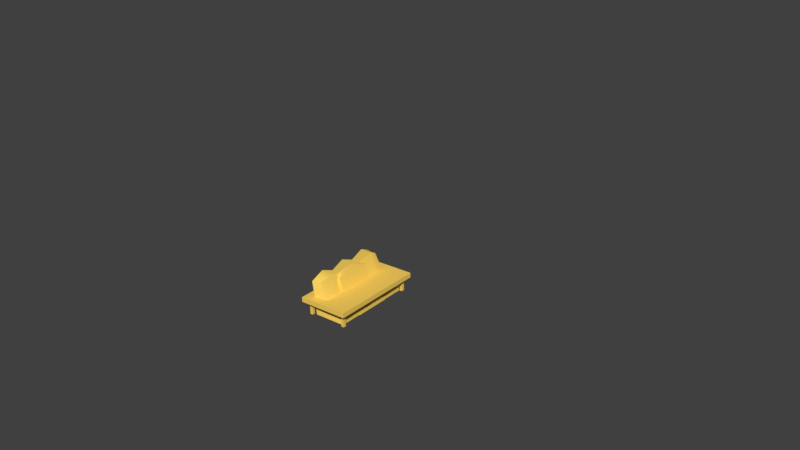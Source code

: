 # Source: sofa.blend  (saved by Blender 2.79.0; exported with 4.5.12 LTS)
import bpy
from mathutils import Matrix  # noqa: F401  (used for matrix-valued properties, if any)

bpy.ops.wm.read_factory_settings(use_empty=True)
scene = bpy.context.scene
scene.name = 'Scene'

# ---- collections
col_collection_1 = bpy.data.collections.new('Collection 1'); scene.collection.children.link(col_collection_1)

# ---- materials (node trees are filled in below, after node groups)
mat_sectors_001 = bpy.data.materials.new('SECTORS.001')
mat_sectors_001.alpha_threshold = 0.0
mat_sectors_001.use_transparent_shadow = False
mat_sectors_001.diffuse_color = (0.99, 0.67, 0.12, 1.0)
mat_sectors_001.roughness = 0.5
mat_sectors_001.specular_intensity = 0.0
mat_sectors_001.line_color = (0.0, 0.0, 0.0, 1.0)
mat_sectors = bpy.data.materials.new('SECTORS')
mat_sectors.alpha_threshold = 0.0
mat_sectors.use_transparent_shadow = False
mat_sectors.diffuse_color = (0.99, 0.67, 0.12, 1.0)
mat_sectors.roughness = 0.5
mat_sectors.specular_intensity = 0.0
mat_sectors.line_color = (0.0, 0.0, 0.0, 1.0)

# ---- node groups
ng_auto_smooth = bpy.data.node_groups.new('Auto Smooth', 'GeometryNodeTree')
_s = ng_auto_smooth.interface.new_socket(name='Geometry', in_out='OUTPUT', socket_type='NodeSocketGeometry')
_s = ng_auto_smooth.interface.new_socket(name='Geometry', in_out='INPUT', socket_type='NodeSocketGeometry')
_s = ng_auto_smooth.interface.new_socket(name='Angle', in_out='INPUT', socket_type='NodeSocketFloat')
_s.subtype = 'ANGLE'
_s.min_value = 0.0
_s.max_value = 3.142
ng_auto_smooth.is_modifier = True
_N = ng_auto_smooth.nodes; _L = ng_auto_smooth.links
n0 = _N.new('NodeGroupOutput'); n0.name = 'Group Output'; n0.location = (480, -100)
n1 = _N.new('NodeGroupInput'); n1.name = 'Group Input'; n1.location = (-420, -300)
n2 = _N.new('NodeGroupInput'); n2.name = 'Group Input.001'; n2.location = (-60, -100)
n3 = _N.new('GeometryNodeSetShadeSmooth'); n3.name = 'Set Shade Smooth'; n3.location = (120, -100)
n3.domain = 'EDGE'
n4 = _N.new('GeometryNodeSetShadeSmooth'); n4.name = 'Set Shade Smooth.001'; n4.location = (300, -100)
n5 = _N.new('GeometryNodeInputMeshEdgeAngle'); n5.name = 'Edge Angle'; n5.location = (-420, -220)
n6 = _N.new('GeometryNodeInputEdgeSmooth'); n6.name = 'Is Edge Smooth'; n6.location = (-60, -160)
n7 = _N.new('GeometryNodeInputShadeSmooth'); n7.name = 'Is Face Smooth'; n7.location = (-240, -340)
n8 = _N.new('FunctionNodeBooleanMath'); n8.name = 'Boolean Math'; n8.location = (-60, -220)
n9 = _N.new('FunctionNodeCompare'); n9.name = 'Compare'; n9.location = (-240, -180)
n9.operation = 'LESS_EQUAL'
_L.new(n5.outputs[0], n9.inputs[0])
_L.new(n4.outputs[0], n0.inputs[0])
_L.new(n1.outputs[1], n9.inputs[1])
_L.new(n9.outputs[0], n8.inputs[0])
_L.new(n7.outputs[0], n8.inputs[1])
_L.new(n2.outputs[0], n3.inputs[0])
_L.new(n6.outputs[0], n3.inputs[1])
_L.new(n3.outputs[0], n4.inputs[0])
_L.new(n8.outputs[0], n3.inputs[2])
n0.is_active_output = True

# ---- material node trees

# ---- world
world_world = bpy.data.worlds.new('World'); scene.world = world_world
world_world.color = (0.05088, 0.05088, 0.05088)
world_world.use_sun_shadow = False
world_world.sun_shadow_jitter_overblur = 0.0
world_world.cycles.sampling_method = 'MANUAL'

# ---- cameras
cam_camera = bpy.data.cameras.new('Camera')
cam_camera.clip_end = 100.0
cam_camera.lens = 35.0
cam_camera.sensor_width = 32.0
cam_camera.sensor_height = 18.0
cam_camera.ortho_scale = 7.314
cam_camera.dof.focus_distance = 0.0
cam_camera.dof.aperture_fstop = 128.0

# ---- meshes
me_cube_003 = bpy.data.meshes.new('Cube.003')
me_cube_003.from_pydata([(-0.09209, 0.1837, 0.06676), (-0.09209, 0.1837, 0.04887), (-0.09209, -0.1837, 0.06676), (-0.09209, -0.1837, 0.04887), (0.09209, -0.1837, 0.04887), (0.09209, -0.1837, 0.06676), (0.09209, 0.1837, 0.04887), (0.09209, 0.1837, 0.06676), (0.0662, -0.154, 0.04887), (0.0662, -0.154, -1.49e-08), (0.0662, -0.1656, 0.04887), (0.0662, -0.1656, -1.49e-08), (0.07645, -0.1656, -1.49e-08), (0.07645, -0.1656, 0.04887), (0.07645, -0.154, -1.49e-08), (0.07645, -0.154, 0.04887), (-0.0738, -0.154, 0.04887), (-0.0738, -0.154, -1.49e-08), (-0.0738, -0.1656, 0.04887), (-0.0738, -0.1656, -1.49e-08), (-0.06355, -0.1656, -1.49e-08), (-0.06355, -0.1656, 0.04887), (-0.06355, -0.154, -1.49e-08), (-0.06355, -0.154, 0.04887), (0.0662, 0.166, 0.04887), (0.0662, 0.166, -1.49e-08), (0.0662, 0.1544, 0.04887), (0.0662, 0.1544, -1.49e-08), (0.07645, 0.1544, -1.49e-08), (0.07645, 0.1544, 0.04887), (0.07645, 0.166, -1.49e-08), (0.07645, 0.166, 0.04887), (-0.0738, 0.166, 0.04887), (-0.0738, 0.166, -1.49e-08), (-0.0738, 0.1544, 0.04887), (-0.0738, 0.1544, -1.49e-08), (-0.06355, 0.1544, -1.49e-08), (-0.06355, 0.1544, 0.04887), (-0.06355, 0.166, -1.49e-08), (-0.06355, 0.166, 0.04887)], [], [(3, 2, 0, 1), (1, 0, 7, 6), (6, 7, 5, 4), (4, 5, 2, 3), (1, 6, 4, 3), (7, 0, 2, 5), (11, 10, 8, 9), (9, 8, 15, 14), (14, 15, 13, 12), (12, 13, 10, 11), (9, 14, 12, 11), (15, 8, 10, 13), (19, 18, 16, 17), (17, 16, 23, 22), (22, 23, 21, 20), (20, 21, 18, 19), (17, 22, 20, 19), (23, 16, 18, 21), (27, 26, 24, 25), (25, 24, 31, 30), (30, 31, 29, 28), (28, 29, 26, 27), (25, 30, 28, 27), (31, 24, 26, 29), (35, 34, 32, 33), (33, 32, 39, 38), (38, 39, 37, 36), (36, 37, 34, 35), (33, 38, 36, 35), (39, 32, 34, 37)])
me_cube_003.polygons.foreach_set('use_smooth', [True] * 30)
_uv = me_cube_003.uv_layers.new(name='UVMap')
_uv.uv.foreach_set('vector', [0.7885, 0.6666, 0.7885, 0.6624, 0.8753, 0.6624, 0.8753, 0.6666, 0.8227, 0.3391, 0.8227, 0.3349, 0.8663, 0.3349, 0.8663, 0.3391, 0.3916, 0.8999, 0.3916, 0.9041, 0.3048, 0.9041, 0.3048, 0.8999, 0.8692, 0.3876, 0.8692, 0.3919, 0.8257, 0.3919, 0.8257, 0.3876, 0.3792, 0.3353, 0.3792, 0.3788, 0.2924, 0.3788, 0.2924, 0.3353, 0.6241, 0.09675, 0.6241, 0.1403, 0.5373, 0.1403, 0.5373, 0.09675, 0.3603, 0.1493, 0.3603, 0.1608, 0.3575, 0.1608, 0.3575, 0.1493, 0.1209, 0.3531, 0.1209, 0.3647, 0.1185, 0.3647, 0.1185, 0.3531, 0.1371, 0.6486, 0.1371, 0.6602, 0.1343, 0.6602, 0.1343, 0.6486, 0.5891, 0.9005, 0.5891, 0.912, 0.5867, 0.912, 0.5867, 0.9005, 0.8033, 0.1492, 0.8033, 0.1516, 0.8006, 0.1516, 0.8006, 0.1492, 0.3944, 0.9028, 0.3944, 0.9052, 0.3917, 0.9052, 0.3917, 0.9028, 0.6176, 0.1175, 0.6176, 0.129, 0.6149, 0.129, 0.6149, 0.1175, 0.3721, 0.4029, 0.3721, 0.4144, 0.3696, 0.4144, 0.3696, 0.4029, 0.6052, 0.647, 0.6052, 0.6586, 0.6025, 0.6586, 0.6025, 0.647, 0.3404, 0.3562, 0.3404, 0.3678, 0.338, 0.3678, 0.338, 0.3562, 0.6111, 0.5871, 0.6111, 0.5895, 0.6084, 0.5895, 0.6084, 0.5871, 0.3972, 0.9028, 0.3972, 0.9052, 0.3945, 0.9052, 0.3945, 0.9028, 0.1182, 0.1648, 0.1182, 0.1763, 0.1154, 0.1763, 0.1154, 0.1648, 0.9425, 0.3275, 0.9425, 0.3391, 0.9401, 0.3391, 0.9401, 0.3275, 0.3851, 0.6323, 0.3851, 0.6439, 0.3824, 0.6439, 0.3824, 0.6323, 0.8613, 0.8608, 0.8613, 0.8723, 0.8589, 0.8723, 0.8589, 0.8608, 0.5959, 0.3608, 0.5959, 0.3632, 0.5932, 0.3632, 0.5932, 0.3608, 0.3944, 0.8539, 0.3944, 0.8563, 0.3917, 0.8563, 0.3917, 0.8539, 0.8905, 0.08506, 0.8905, 0.0966, 0.8877, 0.0966, 0.8877, 0.08506, 0.6232, 0.3856, 0.6232, 0.3972, 0.6208, 0.3972, 0.6208, 0.3856, 0.8532, 0.65, 0.8532, 0.6615, 0.8505, 0.6615, 0.8505, 0.65, 0.8619, 0.4114, 0.8619, 0.4229, 0.8595, 0.4229, 0.8595, 0.4114, 0.1368, 0.6205, 0.1368, 0.623, 0.134, 0.623, 0.134, 0.6205, 0.3944, 0.8514, 0.3944, 0.8538, 0.3917, 0.8538, 0.3917, 0.8514])
me_cube_003.materials.append(mat_sectors_001)
me_cube_003.use_remesh_preserve_volume = False
me_cube_003.use_remesh_preserve_attributes = False
me_cube_003.use_mirror_vertex_groups = False
me_cube_003.update()
me_cube_002 = bpy.data.meshes.new('Cube.002')
me_cube_002.from_pydata([(-0.05593, 0.06934, 0.05549), (-0.05284, 0.06934, -7.451e-09), (-0.05593, -0.06927, 0.05549), (-0.05284, -0.06927, -7.451e-09), (0.06641, -0.06927, -7.451e-09), (0.05948, -0.06577, 0.04857), (0.06641, 0.06934, -7.451e-09), (0.05948, 0.06584, 0.04857), (-0.0001376, 0.06934, -7.451e-09), (-0.0001376, 0.06934, 0.05238), (-0.0001376, -0.06927, -7.451e-09), (-0.0001376, -0.06927, 0.05238), (-0.06229, -0.06927, 0.1141), (-0.06229, 0.06934, 0.1141), (-0.02185, -0.06927, 0.1141), (-0.02185, 0.06934, 0.1141), (-0.05593, 3.483e-05, 0.05549), (-0.05284, 3.483e-05, -7.451e-09), (0.06641, 3.483e-05, -7.451e-09), (0.06641, 3.483e-05, 0.05238), (-0.0001376, 3.483e-05, 0.05238), (-0.0001376, 3.483e-05, -7.451e-09), (-0.06669, 3.483e-05, 0.1441), (-0.02185, 3.483e-05, 0.1441)], [], [(17, 16, 0, 1), (8, 9, 7, 6), (18, 19, 5, 4), (10, 11, 2, 3), (21, 18, 4, 10), (9, 0, 13, 15), (19, 20, 11, 5), (17, 21, 10, 3), (4, 5, 11, 10), (1, 0, 9, 8), (23, 22, 12, 14), (2, 11, 14, 12), (20, 9, 15, 23), (16, 2, 12, 22), (0, 16, 22, 13), (11, 20, 23, 14), (15, 13, 22, 23), (1, 8, 21, 17), (7, 9, 20, 19), (8, 6, 18, 21), (6, 7, 19, 18), (3, 2, 16, 17)])
me_cube_002.polygons.foreach_set('use_smooth', [True] * 22)
_uv = me_cube_002.uv_layers.new(name='UVMap')
_uv.uv.foreach_set('vector', [0.3343, 0.8524, 0.3487, 0.8524, 0.3487, 0.8703, 0.3343, 0.8703, 0.6242, 0.1767, 0.6158, 0.1662, 0.6284, 0.1572, 0.6377, 0.166, 0.1503, 0.3901, 0.1503, 0.4036, 0.1332, 0.4026, 0.1324, 0.3899, 0.1409, 0.1299, 0.1324, 0.1404, 0.1207, 0.132, 0.1303, 0.1213, 0.8339, 0.1678, 0.8339, 0.185, 0.816, 0.185, 0.816, 0.1678, 0.6158, 0.1662, 0.604, 0.1746, 0.5932, 0.1638, 0.6014, 0.1572, 0.4045, 0.1665, 0.4045, 0.1837, 0.3866, 0.1837, 0.3875, 0.1682, 0.8339, 0.1542, 0.8339, 0.1678, 0.816, 0.1678, 0.816, 0.1541, 0.1543, 0.1406, 0.1451, 0.1494, 0.1324, 0.1404, 0.1409, 0.1299, 0.6136, 0.1853, 0.604, 0.1746, 0.6158, 0.1662, 0.6242, 0.1767, 0.3636, 0.6021, 0.3752, 0.6021, 0.3741, 0.6216, 0.3636, 0.6216, 0.1207, 0.132, 0.1324, 0.1404, 0.118, 0.1494, 0.1099, 0.1428, 0.3942, 0.4241, 0.4121, 0.424, 0.4122, 0.441, 0.3942, 0.4485, 0.3487, 0.8524, 0.3487, 0.8344, 0.364, 0.8344, 0.3718, 0.8524, 0.3487, 0.8703, 0.3487, 0.8524, 0.3718, 0.8524, 0.364, 0.8703, 0.3763, 0.424, 0.3942, 0.4241, 0.3942, 0.4485, 0.3762, 0.441, 0.8513, 0.6309, 0.8513, 0.6414, 0.8318, 0.6425, 0.8318, 0.6309, 0.8519, 0.1542, 0.8519, 0.1678, 0.8339, 0.1678, 0.8339, 0.1542, 0.4216, 0.1682, 0.4225, 0.1837, 0.4045, 0.1837, 0.4045, 0.1665, 0.8519, 0.1678, 0.8519, 0.185, 0.8339, 0.185, 0.8339, 0.1678, 0.1682, 0.3899, 0.1674, 0.4026, 0.1503, 0.4036, 0.1503, 0.3901, 0.3343, 0.8344, 0.3487, 0.8344, 0.3487, 0.8524, 0.3343, 0.8524])
me_cube_002.materials.append(mat_sectors)
me_cube_002.use_remesh_preserve_volume = False
me_cube_002.use_remesh_preserve_attributes = False
me_cube_002.use_mirror_vertex_groups = False
me_cube_002.update()
me_cube_001 = bpy.data.meshes.new('Cube.001')
me_cube_001.from_pydata([(-0.05816, 0.1552, 0.05557), (-0.05339, 0.1552, 7.959e-05), (-0.05816, -0.1552, 0.05557), (-0.05339, -0.1552, 7.959e-05), (0.06445, -0.1552, 7.959e-05), (0.05929, -0.1399, 0.04507), (0.06445, 0.1552, 7.959e-05), (0.05929, 0.1399, 0.04507), (-0.002099, 0.1552, 7.959e-05), (-0.002099, 0.1484, 0.05246), (-0.002099, -0.1552, 7.959e-05), (-0.002099, -0.1484, 0.05246), (-0.06865, -0.1552, 0.1229), (-0.06865, 0.1552, 0.1229), (-0.03946, -0.1455, 0.1229), (-0.03946, 0.1455, 0.1229), (-0.05816, -0.05175, 0.05557), (-0.05816, 0.05175, 0.05557), (-0.05339, 0.05175, 7.959e-05), (-0.05339, -0.05175, 7.959e-05), (0.06445, -0.05175, 7.959e-05), (0.06445, 0.05175, 7.959e-05), (0.05729, 0.05175, 0.04486), (0.05729, -0.05175, 0.04486), (-0.002099, 0.05175, 0.05246), (-0.002099, -0.05175, 0.05246), (-0.002099, 0.05175, 7.959e-05), (-0.002099, -0.05175, 7.959e-05), (-0.06865, -0.05175, 0.1229), (-0.06865, 0.05175, 0.1229), (-0.03946, 0.05175, 0.1229), (-0.03946, -0.05175, 0.1229), (-0.05339, -0.1035, 7.959e-05), (0.06865, -0.1035, 0.05246), (-0.002099, -0.1035, 0.05246), (-0.002099, -0.1035, 7.959e-05), (-0.02381, -0.1035, 0.1442), (-0.05816, -0.1035, 0.05557), (0.06445, -0.1035, 7.959e-05), (-0.06865, -0.1035, 0.1442), (-0.05816, 1.49e-08, 0.05557), (-0.05339, 1.49e-08, 7.959e-05), (0.06445, 1.49e-08, 7.959e-05), (0.06865, 1.49e-08, 0.05246), (-0.002099, 1.49e-08, 0.05246), (-0.002099, 1.49e-08, 7.959e-05), (-0.06865, 1.49e-08, 0.1442), (-0.02381, 1.49e-08, 0.1442), (-0.05816, 0.1035, 0.05557), (0.06445, 0.1035, 7.959e-05), (-0.06865, 0.1035, 0.1442), (-0.05339, 0.1035, 7.959e-05), (0.06865, 0.1035, 0.05246), (-0.002099, 0.1035, 0.05246), (-0.002099, 0.1035, 7.959e-05), (-0.02381, 0.1035, 0.1442)], [], [(51, 48, 0, 1), (8, 9, 7, 6), (38, 33, 5, 4), (10, 11, 2, 3), (35, 38, 4, 10), (9, 0, 13, 15), (33, 34, 11, 5), (32, 35, 10, 3), (4, 5, 11, 10), (1, 0, 9, 8), (36, 39, 12, 14), (2, 11, 14, 12), (53, 9, 15, 55), (37, 2, 12, 39), (48, 17, 29, 50), (40, 16, 28, 46), (34, 25, 31, 36), (44, 24, 30, 47), (55, 50, 29, 30), (47, 46, 28, 31), (51, 54, 26, 18), (41, 45, 27, 19), (52, 53, 24, 22), (43, 44, 25, 23), (54, 49, 21, 26), (45, 42, 20, 27), (49, 52, 22, 21), (42, 43, 23, 20), (32, 37, 16, 19), (41, 40, 17, 18), (3, 2, 37, 32), (11, 34, 36, 14), (16, 37, 39, 28), (31, 28, 39, 36), (19, 27, 35, 32), (23, 25, 34, 33), (27, 20, 38, 35), (20, 23, 33, 38), (19, 16, 40, 41), (21, 22, 43, 42), (26, 21, 42, 45), (22, 24, 44, 43), (18, 26, 45, 41), (30, 29, 46, 47), (25, 44, 47, 31), (17, 40, 46, 29), (6, 7, 52, 49), (8, 6, 49, 54), (7, 9, 53, 52), (1, 8, 54, 51), (15, 13, 50, 55), (0, 48, 50, 13), (24, 53, 55, 30), (18, 17, 48, 51)])
me_cube_001.polygons.foreach_set('use_smooth', [True] * 54)
_uv = me_cube_001.uv_layers.new(name='UVMap')
_uv.uv.foreach_set('vector', [0.1235, 0.6387, 0.1235, 0.6282, 0.1333, 0.6282, 0.1333, 0.6387, 0.6593, 0.3852, 0.6514, 0.3913, 0.6452, 0.3813, 0.6518, 0.3751, 0.3427, 0.8472, 0.3423, 0.8571, 0.3353, 0.8552, 0.333, 0.8465, 0.8344, 0.3742, 0.8283, 0.3821, 0.8195, 0.3759, 0.826, 0.3677, 0.3698, 0.1448, 0.3698, 0.1574, 0.3601, 0.1574, 0.3601, 0.1448, 0.6514, 0.3913, 0.6575, 0.4, 0.6488, 0.4095, 0.6452, 0.405, 0.8337, 0.6223, 0.8331, 0.6357, 0.8244, 0.6352, 0.8267, 0.6236, 0.3698, 0.1343, 0.3698, 0.1448, 0.3601, 0.1448, 0.3601, 0.1343, 0.8444, 0.3817, 0.8383, 0.3883, 0.8283, 0.3821, 0.8344, 0.3742, 0.6658, 0.3935, 0.6575, 0.4, 0.6514, 0.3913, 0.6593, 0.3852, 0.3349, 0.3835, 0.3337, 0.3908, 0.3232, 0.3874, 0.3267, 0.3825, 0.8195, 0.3759, 0.8283, 0.3821, 0.8146, 0.3883, 0.81, 0.3846, 0.3907, 0.6234, 0.3994, 0.6229, 0.4001, 0.6384, 0.3919, 0.6394, 0.08441, 0.6282, 0.07464, 0.6282, 0.07462, 0.6153, 0.08439, 0.6113, 0.1235, 0.6282, 0.1137, 0.6282, 0.1137, 0.6153, 0.1235, 0.6113, 0.104, 0.6282, 0.09418, 0.6282, 0.09418, 0.6153, 0.104, 0.6113, 0.3508, 0.6234, 0.3607, 0.6239, 0.3601, 0.6407, 0.3497, 0.6394, 0.3708, 0.624, 0.3808, 0.6239, 0.3814, 0.6407, 0.3708, 0.6407, 0.3771, 0.3835, 0.3784, 0.3908, 0.3671, 0.3909, 0.3667, 0.3848, 0.356, 0.3848, 0.356, 0.3923, 0.3449, 0.3909, 0.3453, 0.3848, 0.4089, 0.1343, 0.4089, 0.1448, 0.3991, 0.1448, 0.3991, 0.1343, 0.3894, 0.1343, 0.3894, 0.1448, 0.3796, 0.1448, 0.3796, 0.1343, 0.8724, 0.6223, 0.8731, 0.6357, 0.8631, 0.6362, 0.8628, 0.6248, 0.8531, 0.6228, 0.8531, 0.6363, 0.843, 0.6362, 0.8434, 0.6248, 0.4089, 0.1448, 0.4089, 0.1574, 0.3991, 0.1574, 0.3991, 0.1448, 0.3894, 0.1448, 0.3894, 0.1574, 0.3796, 0.1574, 0.3796, 0.1448, 0.3818, 0.8472, 0.3823, 0.8571, 0.3723, 0.856, 0.372, 0.8474, 0.3623, 0.8477, 0.3623, 0.8576, 0.3523, 0.856, 0.3525, 0.8474, 0.08442, 0.6387, 0.08441, 0.6282, 0.09418, 0.6282, 0.09419, 0.6387, 0.104, 0.6387, 0.104, 0.6282, 0.1137, 0.6282, 0.1137, 0.6387, 0.07465, 0.6387, 0.07464, 0.6282, 0.08441, 0.6282, 0.08442, 0.6387, 0.3421, 0.6229, 0.3508, 0.6234, 0.3497, 0.6394, 0.3414, 0.6384, 0.09418, 0.6282, 0.08441, 0.6282, 0.08439, 0.6113, 0.09418, 0.6153, 0.8744, 0.3577, 0.874, 0.3638, 0.8627, 0.3638, 0.864, 0.3564, 0.3796, 0.1343, 0.3796, 0.1448, 0.3698, 0.1448, 0.3698, 0.1343, 0.8434, 0.6248, 0.843, 0.6362, 0.8331, 0.6357, 0.8337, 0.6223, 0.3796, 0.1448, 0.3796, 0.1574, 0.3698, 0.1574, 0.3698, 0.1448, 0.3525, 0.8474, 0.3523, 0.856, 0.3423, 0.8571, 0.3427, 0.8472, 0.09419, 0.6387, 0.09418, 0.6282, 0.104, 0.6282, 0.104, 0.6387, 0.372, 0.8474, 0.3723, 0.856, 0.3623, 0.8576, 0.3623, 0.8477, 0.3991, 0.1448, 0.3991, 0.1574, 0.3894, 0.1574, 0.3894, 0.1448, 0.8628, 0.6248, 0.8631, 0.6362, 0.8531, 0.6363, 0.8531, 0.6228, 0.3991, 0.1343, 0.3991, 0.1448, 0.3894, 0.1448, 0.3894, 0.1343, 0.8958, 0.3577, 0.8962, 0.3638, 0.8851, 0.3652, 0.8851, 0.3577, 0.3607, 0.6239, 0.3708, 0.624, 0.3708, 0.6407, 0.3601, 0.6407, 0.1137, 0.6282, 0.104, 0.6282, 0.104, 0.6113, 0.1137, 0.6153, 0.3916, 0.8465, 0.3893, 0.8552, 0.3823, 0.8571, 0.3818, 0.8472, 0.4187, 0.1448, 0.4187, 0.1574, 0.4089, 0.1574, 0.4089, 0.1448, 0.8795, 0.6236, 0.8818, 0.6352, 0.8731, 0.6357, 0.8724, 0.6223, 0.4187, 0.1343, 0.4187, 0.1448, 0.4089, 0.1448, 0.4089, 0.1343, 0.9144, 0.3554, 0.9179, 0.3604, 0.9074, 0.3638, 0.9062, 0.3564, 0.1333, 0.6282, 0.1235, 0.6282, 0.1235, 0.6113, 0.1333, 0.6153, 0.3808, 0.6239, 0.3907, 0.6234, 0.3919, 0.6394, 0.3814, 0.6407, 0.1137, 0.6387, 0.1137, 0.6282, 0.1235, 0.6282, 0.1235, 0.6387])
me_cube_001.materials.append(mat_sectors)
me_cube_001.use_remesh_preserve_volume = False
me_cube_001.use_remesh_preserve_attributes = False
me_cube_001.use_mirror_vertex_groups = False
me_cube_001.update()

# ---- objects
ob_table = bpy.data.objects.new('TABLE', me_cube_003)
ob_chair = bpy.data.objects.new('CHAIR', me_cube_002)
ob_sofa = bpy.data.objects.new('SOFA', me_cube_001)
ob_camera = bpy.data.objects.new('Camera', cam_camera)

# ---- transforms, parenting, visibility, modifiers, constraints
ob_table.location = (0.0, 0.0, 0.0)
ob_table.lock_rotations_4d = False
ob_table.empty_display_type = 'ARROWS'
ob_table.lineart.crease_threshold = 0.0
_m = ob_table.modifiers.new('Bevel', 'BEVEL')
_m.width = 0.005
_m.width_pct = 0.005
_m.segments = 2
_m.limit_method = 'WEIGHT'
_m.profile = 0.15
_m.material = 1
_m.spread = 0.0
_m = ob_table.modifiers.new('Auto Smooth', 'NODES')
_m.node_group = ng_auto_smooth
_gi = [s.identifier for s in ng_auto_smooth.interface.items_tree if s.item_type == 'SOCKET' and s.in_out == 'INPUT']
_m[_gi[1]] = 1.047  # Angle
ob_chair.location = (0.0, 0.0, 0.0)
ob_chair.lock_rotations_4d = False
ob_chair.empty_display_type = 'ARROWS'
ob_chair.hide_viewport = True
ob_chair.lineart.crease_threshold = 0.0
_m = ob_chair.modifiers.new('Bevel', 'BEVEL')
_m.width = 0.005
_m.width_pct = 0.005
_m.segments = 2
_m.limit_method = 'WEIGHT'
_m.profile = 0.15
_m.material = 1
_m.spread = 0.0
_m = ob_chair.modifiers.new('Auto Smooth', 'NODES')
_m.node_group = ng_auto_smooth
_gi = [s.identifier for s in ng_auto_smooth.interface.items_tree if s.item_type == 'SOCKET' and s.in_out == 'INPUT']
_m[_gi[1]] = 1.047  # Angle
ob_sofa.location = (0.0, 0.0, 0.0)
ob_sofa.lock_rotations_4d = False
ob_sofa.empty_display_type = 'ARROWS'
ob_sofa.hide_viewport = True
ob_sofa.lineart.crease_threshold = 0.0
_m = ob_sofa.modifiers.new('Bevel', 'BEVEL')
_m.width = 0.005
_m.width_pct = 0.005
_m.segments = 2
_m.limit_method = 'WEIGHT'
_m.profile = 0.15
_m.material = 1
_m.spread = 0.0
_m = ob_sofa.modifiers.new('Auto Smooth', 'NODES')
_m.node_group = ng_auto_smooth
_gi = [s.identifier for s in ng_auto_smooth.interface.items_tree if s.item_type == 'SOCKET' and s.in_out == 'INPUT']
_m[_gi[1]] = 1.047  # Angle
ob_camera.location = (1.76, -2.054, 1.5)
ob_camera.rotation_euler = (1.151, -2.625e-06, 0.6539)
ob_camera.lock_rotations_4d = False
ob_camera.empty_display_type = 'ARROWS'
ob_camera.color = (0.0, 0.0, 0.0, 0.0)
ob_camera.hide_viewport = True
ob_camera.display_type = 'WIRE'
ob_camera.lineart.crease_threshold = 0.0

# ---- collection membership
col_collection_1.objects.link(ob_table)
col_collection_1.objects.link(ob_chair)
col_collection_1.objects.link(ob_sofa)
col_collection_1.objects.link(ob_camera)

# ---- scene / render settings (as saved in the file)
scene.camera = ob_camera
scene.frame_start = 1; scene.frame_end = 250; scene.frame_set(1)
scene.render.engine = 'BLENDER_EEVEE_NEXT'
scene.render.resolution_percentage = 50
scene.render.dither_intensity = 0.0
scene.cycles.use_denoising = False
scene.cycles.samples = 128
scene.cycles.sampling_pattern = 'TABULATED_SOBOL'
scene.cycles.use_adaptive_sampling = False
scene.cycles.use_light_tree = False
scene.cycles.blur_glossy = 0.0
scene.cycles.sample_clamp_indirect = 0.0
scene.view_settings.view_transform = 'Standard'
bpy.context.view_layer.update()

# ---- added for rendering (the .blend has no usable light): sun
light_auto_sun = bpy.data.lights.new('AutoSun', 'SUN')
light_auto_sun.energy = 3.0
light_auto_sun.angle = 0.0523599
ob_auto_sun = bpy.data.objects.new('AutoSun', light_auto_sun)
scene.collection.objects.link(ob_auto_sun)
ob_auto_sun.rotation_euler = (0.872665, 0.174533, 0.523599)
bpy.context.view_layer.update()
